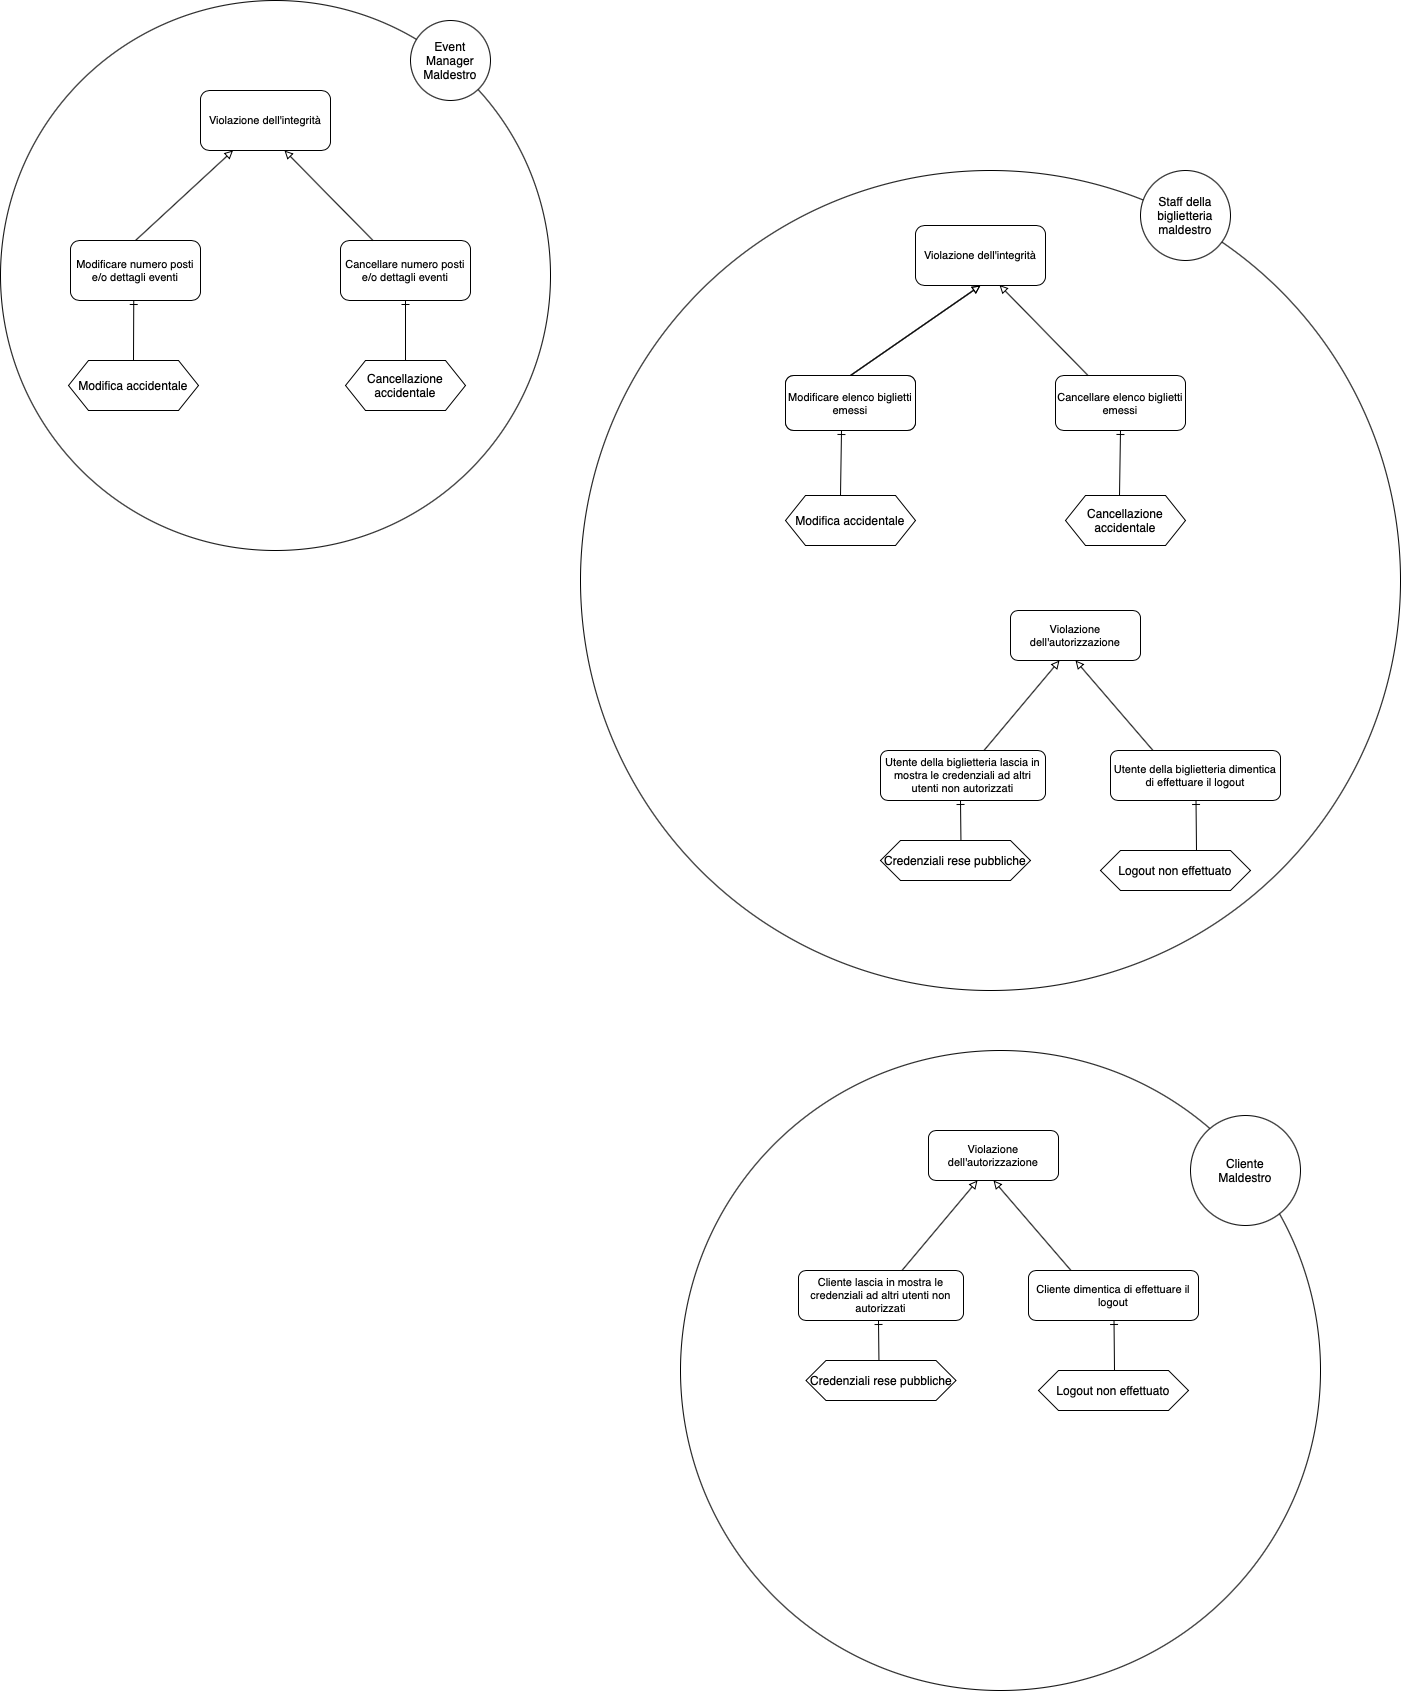

The diagram above was exported from draw.io. Its source (the exported page's mxGraphModel, read from the mxfile embedded in the PNG):
<mxGraphModel dx="119" dy="1786" grid="1" gridSize="10" guides="1" tooltips="1" connect="1" arrows="1" fold="1" page="1" pageScale="1" pageWidth="827" pageHeight="1169" math="0" shadow="0">
  <root>
    <mxCell id="E6OgyeNb2RJ7LK7-fe5M-0" />
    <mxCell id="E6OgyeNb2RJ7LK7-fe5M-1" parent="E6OgyeNb2RJ7LK7-fe5M-0" />
    <mxCell id="GFemZsyM3ChXFOxGP64k-5" value="" style="ellipse;whiteSpace=wrap;html=1;aspect=fixed;" parent="E6OgyeNb2RJ7LK7-fe5M-1" vertex="1">
      <mxGeometry x="870" y="-1040" width="550" height="550" as="geometry" />
    </mxCell>
    <mxCell id="MGIQqTKexvN_T7G5ibx7-0" value="Violazione dell'integrità" style="rounded=1;whiteSpace=wrap;html=1;fontSize=11;" parent="E6OgyeNb2RJ7LK7-fe5M-1" vertex="1">
      <mxGeometry x="1070" y="-950" width="130" height="60" as="geometry" />
    </mxCell>
    <mxCell id="MGIQqTKexvN_T7G5ibx7-1" value="Modificare numero posti e/o dettagli eventi" style="rounded=1;whiteSpace=wrap;html=1;fontSize=11;" parent="E6OgyeNb2RJ7LK7-fe5M-1" vertex="1">
      <mxGeometry x="940" y="-800" width="130" height="60" as="geometry" />
    </mxCell>
    <mxCell id="MGIQqTKexvN_T7G5ibx7-3" value="Cancellare numero posti e/o dettagli eventi" style="rounded=1;whiteSpace=wrap;html=1;fontSize=11;" parent="E6OgyeNb2RJ7LK7-fe5M-1" vertex="1">
      <mxGeometry x="1210" y="-800" width="130" height="60" as="geometry" />
    </mxCell>
    <mxCell id="MGIQqTKexvN_T7G5ibx7-5" value="" style="endArrow=block;html=1;exitX=0.5;exitY=0;exitDx=0;exitDy=0;entryX=0.25;entryY=1;entryDx=0;entryDy=0;endFill=0;" parent="E6OgyeNb2RJ7LK7-fe5M-1" source="MGIQqTKexvN_T7G5ibx7-1" target="MGIQqTKexvN_T7G5ibx7-0" edge="1">
      <mxGeometry width="50" height="50" relative="1" as="geometry">
        <mxPoint x="920" y="-747.5" as="sourcePoint" />
        <mxPoint x="1040" y="-830" as="targetPoint" />
      </mxGeometry>
    </mxCell>
    <mxCell id="MGIQqTKexvN_T7G5ibx7-6" value="" style="endArrow=block;html=1;exitX=0.25;exitY=0;exitDx=0;exitDy=0;endFill=0;" parent="E6OgyeNb2RJ7LK7-fe5M-1" source="MGIQqTKexvN_T7G5ibx7-3" edge="1">
      <mxGeometry width="50" height="50" relative="1" as="geometry">
        <mxPoint x="1133" y="-810" as="sourcePoint" />
        <mxPoint x="1154" y="-890" as="targetPoint" />
      </mxGeometry>
    </mxCell>
    <mxCell id="MGIQqTKexvN_T7G5ibx7-15" value="Modifica accidentale" style="shape=hexagon;perimeter=hexagonPerimeter2;whiteSpace=wrap;html=1;fixedSize=1;" parent="E6OgyeNb2RJ7LK7-fe5M-1" vertex="1">
      <mxGeometry x="938" y="-680" width="130" height="50" as="geometry" />
    </mxCell>
    <mxCell id="MGIQqTKexvN_T7G5ibx7-17" value="Cancellazione accidentale" style="shape=hexagon;perimeter=hexagonPerimeter2;whiteSpace=wrap;html=1;fixedSize=1;" parent="E6OgyeNb2RJ7LK7-fe5M-1" vertex="1">
      <mxGeometry x="1215" y="-680" width="120" height="50" as="geometry" />
    </mxCell>
    <mxCell id="GFemZsyM3ChXFOxGP64k-2" value="" style="endArrow=ERone;html=1;fontSize=7;fontColor=#000000;strokeColor=#000000;strokeWidth=1;endFill=0;entryX=0.375;entryY=1;entryDx=0;entryDy=0;exitX=0.5;exitY=0;exitDx=0;exitDy=0;" parent="E6OgyeNb2RJ7LK7-fe5M-1" source="MGIQqTKexvN_T7G5ibx7-15" edge="1">
      <mxGeometry width="50" height="50" relative="1" as="geometry">
        <mxPoint x="950" y="-667.5" as="sourcePoint" />
        <mxPoint x="1003.25" y="-740" as="targetPoint" />
      </mxGeometry>
    </mxCell>
    <mxCell id="GFemZsyM3ChXFOxGP64k-3" value="" style="endArrow=ERone;html=1;fontSize=7;fontColor=#000000;strokeColor=#000000;strokeWidth=1;endFill=0;entryX=0.5;entryY=1;entryDx=0;entryDy=0;exitX=0.5;exitY=0;exitDx=0;exitDy=0;" parent="E6OgyeNb2RJ7LK7-fe5M-1" source="MGIQqTKexvN_T7G5ibx7-17" target="MGIQqTKexvN_T7G5ibx7-3" edge="1">
      <mxGeometry width="50" height="50" relative="1" as="geometry">
        <mxPoint x="1274" y="-680" as="sourcePoint" />
        <mxPoint x="1261.44786249782" y="-701.1942999941866" as="targetPoint" />
      </mxGeometry>
    </mxCell>
    <mxCell id="GFemZsyM3ChXFOxGP64k-6" value="Event Manager&lt;br&gt;Maldestro" style="ellipse;whiteSpace=wrap;html=1;aspect=fixed;" parent="E6OgyeNb2RJ7LK7-fe5M-1" vertex="1">
      <mxGeometry x="1280" y="-1020" width="80" height="80" as="geometry" />
    </mxCell>
    <mxCell id="Ha1e_IfP-Deke2PADbON-0" value="" style="ellipse;whiteSpace=wrap;html=1;aspect=fixed;" parent="E6OgyeNb2RJ7LK7-fe5M-1" vertex="1">
      <mxGeometry x="1450" y="-870" width="820" height="820" as="geometry" />
    </mxCell>
    <mxCell id="Ha1e_IfP-Deke2PADbON-1" value="Staff della biglietteria maldestro" style="ellipse;whiteSpace=wrap;html=1;aspect=fixed;" parent="E6OgyeNb2RJ7LK7-fe5M-1" vertex="1">
      <mxGeometry x="2010" y="-870" width="90" height="90" as="geometry" />
    </mxCell>
    <mxCell id="Ha1e_IfP-Deke2PADbON-2" value="Violazione dell'integrità" style="rounded=1;whiteSpace=wrap;html=1;fontSize=11;" parent="E6OgyeNb2RJ7LK7-fe5M-1" vertex="1">
      <mxGeometry x="1785" y="-815" width="130" height="60" as="geometry" />
    </mxCell>
    <mxCell id="Ha1e_IfP-Deke2PADbON-3" value="Modificare elenco biglietti emessi" style="rounded=1;whiteSpace=wrap;html=1;fontSize=11;" parent="E6OgyeNb2RJ7LK7-fe5M-1" vertex="1">
      <mxGeometry x="1655" y="-665" width="130" height="55" as="geometry" />
    </mxCell>
    <mxCell id="Ha1e_IfP-Deke2PADbON-4" value="Cancellare elenco biglietti emessi" style="rounded=1;whiteSpace=wrap;html=1;fontSize=11;" parent="E6OgyeNb2RJ7LK7-fe5M-1" vertex="1">
      <mxGeometry x="1925" y="-665" width="130" height="55" as="geometry" />
    </mxCell>
    <mxCell id="Ha1e_IfP-Deke2PADbON-5" value="" style="endArrow=block;html=1;exitX=0.5;exitY=0;exitDx=0;exitDy=0;entryX=0.5;entryY=1;entryDx=0;entryDy=0;endFill=0;" parent="E6OgyeNb2RJ7LK7-fe5M-1" source="Ha1e_IfP-Deke2PADbON-3" target="Ha1e_IfP-Deke2PADbON-2" edge="1">
      <mxGeometry width="50" height="50" relative="1" as="geometry">
        <mxPoint x="1635" y="-612.5" as="sourcePoint" />
        <mxPoint x="1755" y="-695" as="targetPoint" />
      </mxGeometry>
    </mxCell>
    <mxCell id="Ha1e_IfP-Deke2PADbON-6" value="" style="endArrow=block;html=1;entryX=0.646;entryY=0.992;entryDx=0;entryDy=0;entryPerimeter=0;exitX=0.25;exitY=0;exitDx=0;exitDy=0;endFill=0;" parent="E6OgyeNb2RJ7LK7-fe5M-1" source="Ha1e_IfP-Deke2PADbON-4" target="Ha1e_IfP-Deke2PADbON-2" edge="1">
      <mxGeometry width="50" height="50" relative="1" as="geometry">
        <mxPoint x="1848" y="-675" as="sourcePoint" />
        <mxPoint x="1775.0500000000002" y="-692.98" as="targetPoint" />
      </mxGeometry>
    </mxCell>
    <mxCell id="Ha1e_IfP-Deke2PADbON-7" value="Modifica accidentale" style="shape=hexagon;perimeter=hexagonPerimeter2;whiteSpace=wrap;html=1;fixedSize=1;" parent="E6OgyeNb2RJ7LK7-fe5M-1" vertex="1">
      <mxGeometry x="1655" y="-545" width="130" height="50" as="geometry" />
    </mxCell>
    <mxCell id="Ha1e_IfP-Deke2PADbON-8" value="Cancellazione accidentale" style="shape=hexagon;perimeter=hexagonPerimeter2;whiteSpace=wrap;html=1;fixedSize=1;" parent="E6OgyeNb2RJ7LK7-fe5M-1" vertex="1">
      <mxGeometry x="1935" y="-545" width="120" height="50" as="geometry" />
    </mxCell>
    <mxCell id="Ha1e_IfP-Deke2PADbON-10" value="" style="endArrow=ERone;html=1;fontSize=7;fontColor=#000000;strokeColor=#000000;strokeWidth=1;endFill=0;entryX=0.5;entryY=1;entryDx=0;entryDy=0;exitX=0.625;exitY=0;exitDx=0;exitDy=0;" parent="E6OgyeNb2RJ7LK7-fe5M-1" target="Ha1e_IfP-Deke2PADbON-4" edge="1">
      <mxGeometry width="50" height="50" relative="1" as="geometry">
        <mxPoint x="1989" y="-545" as="sourcePoint" />
        <mxPoint x="1976.44786249782" y="-566.1942999941866" as="targetPoint" />
      </mxGeometry>
    </mxCell>
    <mxCell id="Ha1e_IfP-Deke2PADbON-13" value="" style="endArrow=ERone;html=1;fontSize=7;fontColor=#000000;strokeColor=#000000;strokeWidth=1;endFill=0;entryX=0.5;entryY=1;entryDx=0;entryDy=0;exitX=0.625;exitY=0;exitDx=0;exitDy=0;" parent="E6OgyeNb2RJ7LK7-fe5M-1" edge="1">
      <mxGeometry width="50" height="50" relative="1" as="geometry">
        <mxPoint x="1710" y="-545" as="sourcePoint" />
        <mxPoint x="1711" y="-610" as="targetPoint" />
      </mxGeometry>
    </mxCell>
    <mxCell id="Ha1e_IfP-Deke2PADbON-15" value="Violazione dell'autorizzazione" style="rounded=1;whiteSpace=wrap;html=1;fontSize=11;" parent="E6OgyeNb2RJ7LK7-fe5M-1" vertex="1">
      <mxGeometry x="1880" y="-430" width="130" height="50" as="geometry" />
    </mxCell>
    <mxCell id="Ha1e_IfP-Deke2PADbON-16" value="" style="endArrow=block;html=1;exitX=0.25;exitY=0;exitDx=0;exitDy=0;entryX=0.5;entryY=1;entryDx=0;entryDy=0;endFill=0;" parent="E6OgyeNb2RJ7LK7-fe5M-1" source="Ha1e_IfP-Deke2PADbON-20" target="Ha1e_IfP-Deke2PADbON-15" edge="1">
      <mxGeometry width="50" height="50" relative="1" as="geometry">
        <mxPoint x="1969.08" y="-260" as="sourcePoint" />
        <mxPoint x="1970" y="-350" as="targetPoint" />
      </mxGeometry>
    </mxCell>
    <mxCell id="Ha1e_IfP-Deke2PADbON-20" value="Utente della biglietteria dimentica di effettuare il logout" style="rounded=1;whiteSpace=wrap;html=1;fontSize=11;" parent="E6OgyeNb2RJ7LK7-fe5M-1" vertex="1">
      <mxGeometry x="1980" y="-290" width="170" height="50" as="geometry" />
    </mxCell>
    <mxCell id="Ha1e_IfP-Deke2PADbON-24" value="Utente della biglietteria&amp;nbsp;lascia in mostra le credenziali ad altri utenti non autorizzati" style="rounded=1;whiteSpace=wrap;html=1;fontSize=11;" parent="E6OgyeNb2RJ7LK7-fe5M-1" vertex="1">
      <mxGeometry x="1750" y="-290" width="165" height="50" as="geometry" />
    </mxCell>
    <mxCell id="Ha1e_IfP-Deke2PADbON-25" value="" style="endArrow=block;html=1;endFill=0;entryX=0.377;entryY=1;entryDx=0;entryDy=0;entryPerimeter=0;" parent="E6OgyeNb2RJ7LK7-fe5M-1" source="Ha1e_IfP-Deke2PADbON-24" target="Ha1e_IfP-Deke2PADbON-15" edge="1">
      <mxGeometry width="50" height="50" relative="1" as="geometry">
        <mxPoint x="2022.5" y="-280" as="sourcePoint" />
        <mxPoint x="1950" y="-340" as="targetPoint" />
      </mxGeometry>
    </mxCell>
    <mxCell id="Ha1e_IfP-Deke2PADbON-26" value="Logout non effettuato" style="shape=hexagon;perimeter=hexagonPerimeter2;whiteSpace=wrap;html=1;fixedSize=1;" parent="E6OgyeNb2RJ7LK7-fe5M-1" vertex="1">
      <mxGeometry x="1970" y="-190" width="150" height="40" as="geometry" />
    </mxCell>
    <mxCell id="Ha1e_IfP-Deke2PADbON-27" value="" style="endArrow=ERone;html=1;fontSize=7;fontColor=#000000;strokeColor=#000000;strokeWidth=1;endFill=0;entryX=0.503;entryY=1;entryDx=0;entryDy=0;entryPerimeter=0;" parent="E6OgyeNb2RJ7LK7-fe5M-1" target="Ha1e_IfP-Deke2PADbON-20" edge="1">
      <mxGeometry width="50" height="50" relative="1" as="geometry">
        <mxPoint x="2066" y="-190" as="sourcePoint" />
        <mxPoint x="2065.5" y="-235" as="targetPoint" />
      </mxGeometry>
    </mxCell>
    <mxCell id="Ha1e_IfP-Deke2PADbON-28" value="" style="endArrow=ERone;html=1;fontSize=7;fontColor=#000000;strokeColor=#000000;strokeWidth=1;endFill=0;entryX=0.5;entryY=1;entryDx=0;entryDy=0;" parent="E6OgyeNb2RJ7LK7-fe5M-1" edge="1">
      <mxGeometry width="50" height="50" relative="1" as="geometry">
        <mxPoint x="1830.5" y="-195" as="sourcePoint" />
        <mxPoint x="1830" y="-240" as="targetPoint" />
      </mxGeometry>
    </mxCell>
    <mxCell id="Ha1e_IfP-Deke2PADbON-29" value="Credenziali rese pubbliche" style="shape=hexagon;perimeter=hexagonPerimeter2;whiteSpace=wrap;html=1;fixedSize=1;" parent="E6OgyeNb2RJ7LK7-fe5M-1" vertex="1">
      <mxGeometry x="1750" y="-200" width="150" height="40" as="geometry" />
    </mxCell>
    <mxCell id="Ha1e_IfP-Deke2PADbON-46" value="" style="endArrow=block;html=1;exitX=0.5;exitY=0;exitDx=0;exitDy=0;entryX=0.5;entryY=1;entryDx=0;entryDy=0;endFill=0;" parent="E6OgyeNb2RJ7LK7-fe5M-1" source="Ha1e_IfP-Deke2PADbON-47" edge="1">
      <mxGeometry width="50" height="50" relative="1" as="geometry">
        <mxPoint x="1635" y="-612.5" as="sourcePoint" />
        <mxPoint x="1850" y="-755" as="targetPoint" />
      </mxGeometry>
    </mxCell>
    <mxCell id="Ha1e_IfP-Deke2PADbON-47" value="Modificare elenco biglietti emessi" style="rounded=1;whiteSpace=wrap;html=1;fontSize=11;" parent="E6OgyeNb2RJ7LK7-fe5M-1" vertex="1">
      <mxGeometry x="1655" y="-665" width="130" height="55" as="geometry" />
    </mxCell>
    <mxCell id="v26qye9MZjaIPG15nBJy-0" value="" style="ellipse;whiteSpace=wrap;html=1;aspect=fixed;" parent="E6OgyeNb2RJ7LK7-fe5M-1" vertex="1">
      <mxGeometry x="1550" y="10" width="640" height="640" as="geometry" />
    </mxCell>
    <mxCell id="v26qye9MZjaIPG15nBJy-1" value="Cliente&lt;br&gt;Maldestro" style="ellipse;whiteSpace=wrap;html=1;aspect=fixed;" parent="E6OgyeNb2RJ7LK7-fe5M-1" vertex="1">
      <mxGeometry x="2060" y="75" width="110" height="110" as="geometry" />
    </mxCell>
    <mxCell id="suEcLqgCs0fCyqMLEoXh-0" value="Violazione dell'autorizzazione" style="rounded=1;whiteSpace=wrap;html=1;fontSize=11;" parent="E6OgyeNb2RJ7LK7-fe5M-1" vertex="1">
      <mxGeometry x="1798" y="90" width="130" height="50" as="geometry" />
    </mxCell>
    <mxCell id="suEcLqgCs0fCyqMLEoXh-1" value="" style="endArrow=block;html=1;exitX=0.25;exitY=0;exitDx=0;exitDy=0;entryX=0.5;entryY=1;entryDx=0;entryDy=0;endFill=0;" parent="E6OgyeNb2RJ7LK7-fe5M-1" source="suEcLqgCs0fCyqMLEoXh-2" target="suEcLqgCs0fCyqMLEoXh-0" edge="1">
      <mxGeometry width="50" height="50" relative="1" as="geometry">
        <mxPoint x="1887.08" y="260" as="sourcePoint" />
        <mxPoint x="1888" y="170" as="targetPoint" />
      </mxGeometry>
    </mxCell>
    <mxCell id="suEcLqgCs0fCyqMLEoXh-2" value="Cliente dimentica di effettuare il logout" style="rounded=1;whiteSpace=wrap;html=1;fontSize=11;" parent="E6OgyeNb2RJ7LK7-fe5M-1" vertex="1">
      <mxGeometry x="1898" y="230" width="170" height="50" as="geometry" />
    </mxCell>
    <mxCell id="suEcLqgCs0fCyqMLEoXh-3" value="&lt;div&gt;Cliente lascia in mostra le credenziali ad altri utenti non autorizzati&lt;/div&gt;" style="rounded=1;whiteSpace=wrap;html=1;fontSize=11;" parent="E6OgyeNb2RJ7LK7-fe5M-1" vertex="1">
      <mxGeometry x="1668" y="230" width="165" height="50" as="geometry" />
    </mxCell>
    <mxCell id="suEcLqgCs0fCyqMLEoXh-4" value="" style="endArrow=block;html=1;endFill=0;entryX=0.377;entryY=1;entryDx=0;entryDy=0;entryPerimeter=0;" parent="E6OgyeNb2RJ7LK7-fe5M-1" source="suEcLqgCs0fCyqMLEoXh-3" target="suEcLqgCs0fCyqMLEoXh-0" edge="1">
      <mxGeometry width="50" height="50" relative="1" as="geometry">
        <mxPoint x="1940.5" y="240" as="sourcePoint" />
        <mxPoint x="1868" y="180" as="targetPoint" />
      </mxGeometry>
    </mxCell>
    <mxCell id="suEcLqgCs0fCyqMLEoXh-5" value="Logout non effettuato" style="shape=hexagon;perimeter=hexagonPerimeter2;whiteSpace=wrap;html=1;fixedSize=1;" parent="E6OgyeNb2RJ7LK7-fe5M-1" vertex="1">
      <mxGeometry x="1908" y="330" width="150" height="40" as="geometry" />
    </mxCell>
    <mxCell id="suEcLqgCs0fCyqMLEoXh-6" value="" style="endArrow=ERone;html=1;fontSize=7;fontColor=#000000;strokeColor=#000000;strokeWidth=1;endFill=0;entryX=0.503;entryY=1;entryDx=0;entryDy=0;entryPerimeter=0;" parent="E6OgyeNb2RJ7LK7-fe5M-1" target="suEcLqgCs0fCyqMLEoXh-2" edge="1">
      <mxGeometry width="50" height="50" relative="1" as="geometry">
        <mxPoint x="1984" y="330" as="sourcePoint" />
        <mxPoint x="1983.5" y="285" as="targetPoint" />
      </mxGeometry>
    </mxCell>
    <mxCell id="suEcLqgCs0fCyqMLEoXh-7" value="" style="endArrow=ERone;html=1;fontSize=7;fontColor=#000000;strokeColor=#000000;strokeWidth=1;endFill=0;entryX=0.5;entryY=1;entryDx=0;entryDy=0;" parent="E6OgyeNb2RJ7LK7-fe5M-1" edge="1">
      <mxGeometry width="50" height="50" relative="1" as="geometry">
        <mxPoint x="1748.5" y="325" as="sourcePoint" />
        <mxPoint x="1748" y="280" as="targetPoint" />
      </mxGeometry>
    </mxCell>
    <mxCell id="suEcLqgCs0fCyqMLEoXh-8" value="Credenziali rese pubbliche" style="shape=hexagon;perimeter=hexagonPerimeter2;whiteSpace=wrap;html=1;fixedSize=1;" parent="E6OgyeNb2RJ7LK7-fe5M-1" vertex="1">
      <mxGeometry x="1675.5" y="320" width="150" height="40" as="geometry" />
    </mxCell>
  </root>
</mxGraphModel>